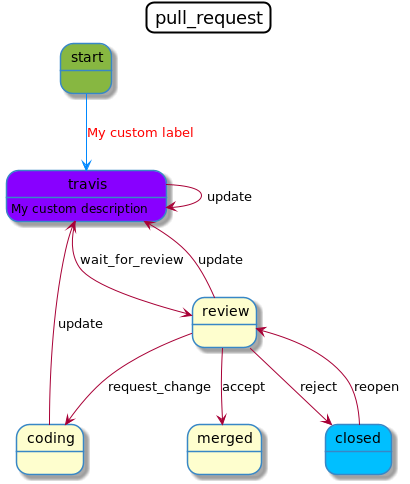

The diagram above was rendered by PlantUML. Its source (embedded in the PNG):
@startuml
allow_mixing
title pull_request
skinparam titleBorderRoundCorner 15
skinparam titleBorderThickness 2
skinparam state {
    BackgroundColor<<initial>> #87b741
    BackgroundColor<<marked>> #3887C6
    BorderColor #3887C6
    BorderColor<<marked>> Black
    FontColor<<marked>> White
    BackgroundColor<<8800FF>> #8800FF
    BackgroundColor<<DeepSkyBlue>> DeepSkyBlue
}
state "start" <<initial>>
state "coding"
state "travis" <<8800FF>> as travis
travis : My custom description
state "review"
state "merged"
state "closed" <<DeepSkyBlue>>
"start" -[#0088FF]-> "travis": "<font color=Red>My custom label</font>"
"coding" --> "travis": "update"
"travis" --> "travis": "update"
"review" --> "travis": "update"
"travis" --> "review": "wait_for_review"
"review" --> "coding": "request_change"
"review" --> "merged": "accept"
"review" --> "closed": "reject"
"closed" --> "review": "reopen"
@enduml